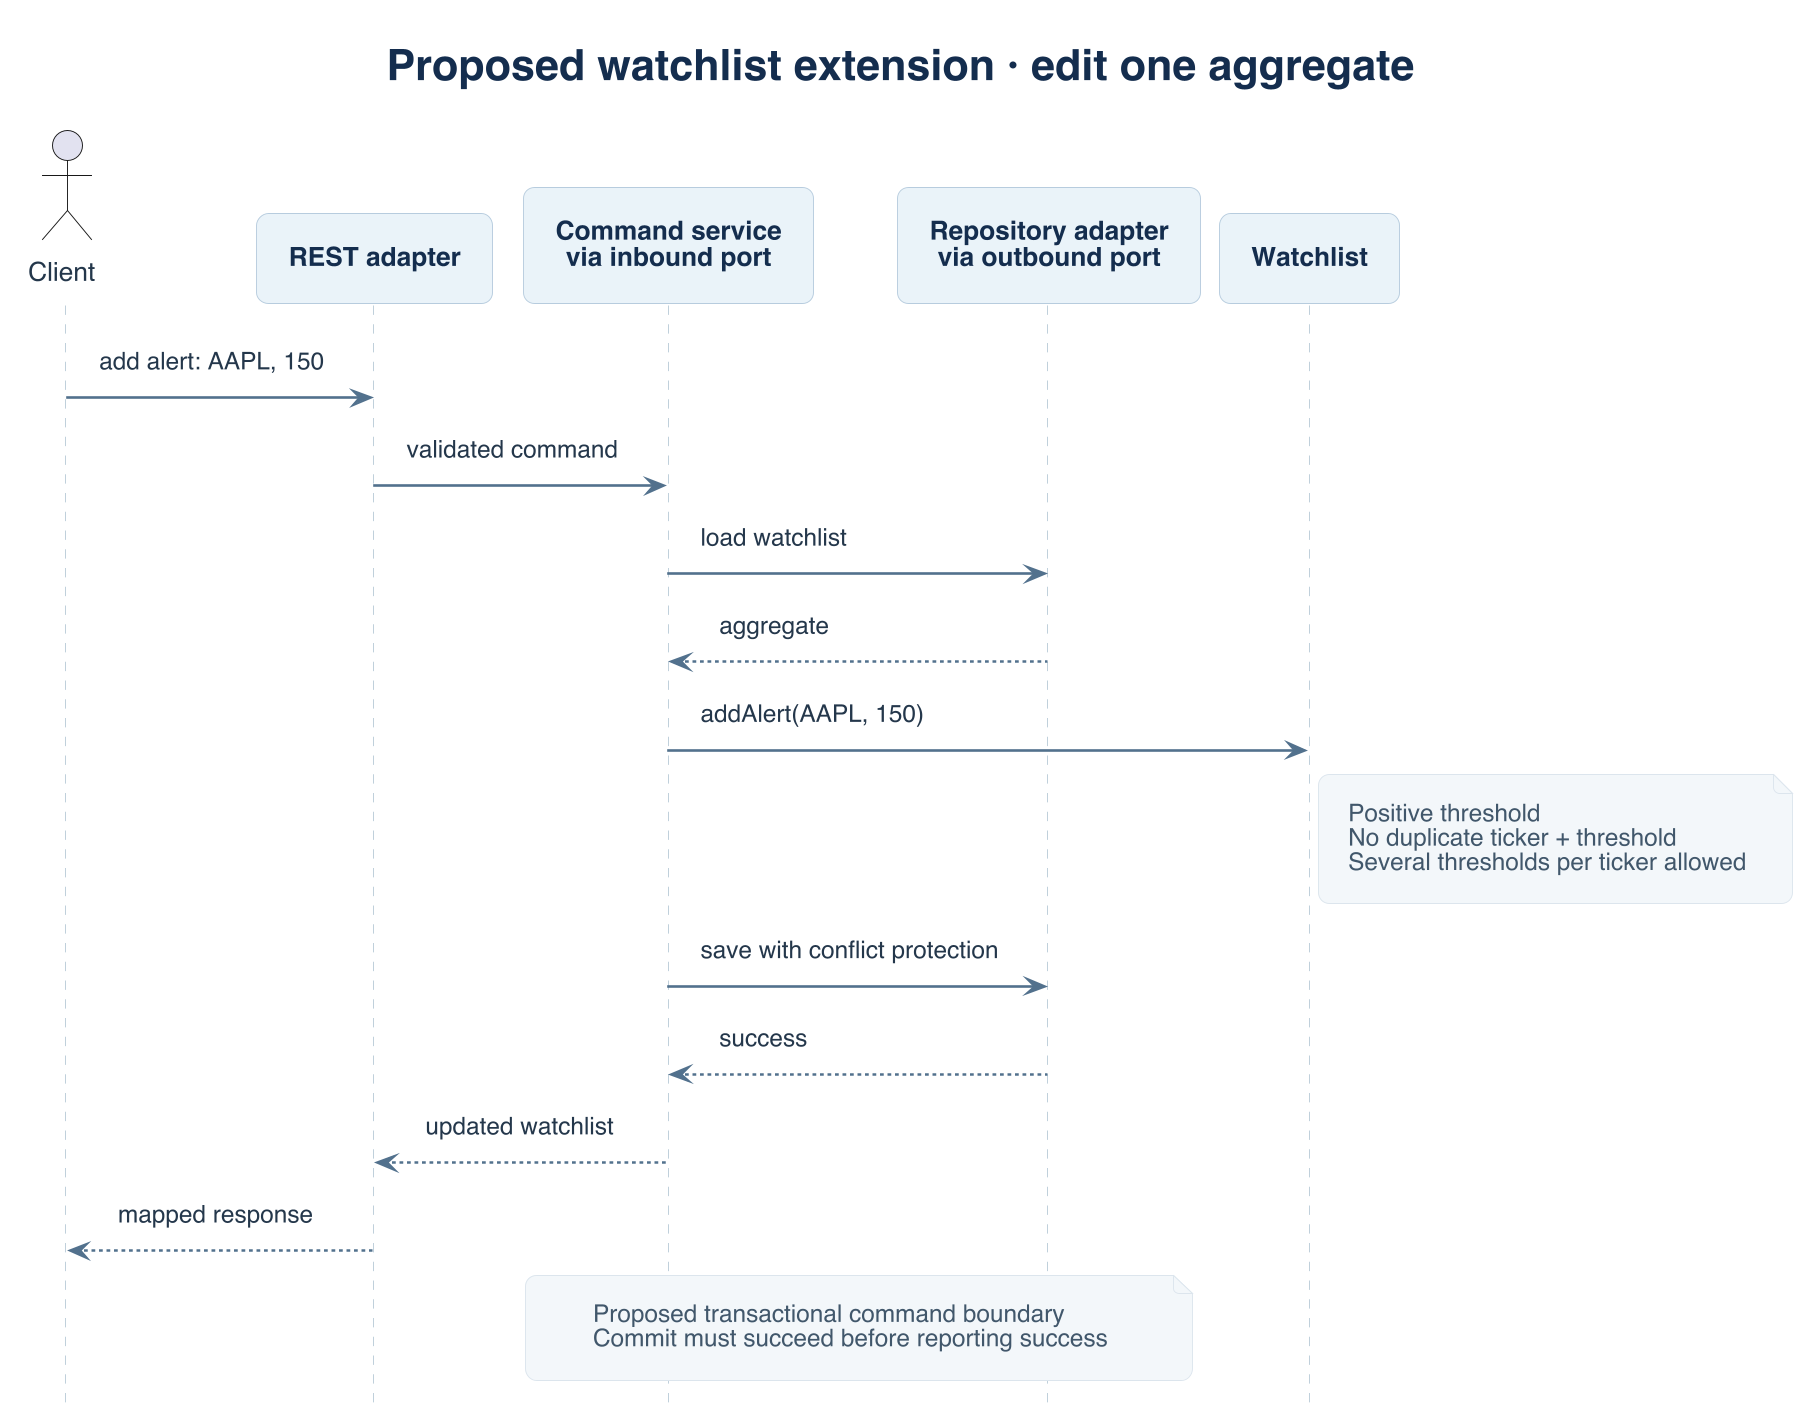

The diagram above was rendered by PlantUML. Its source (embedded in the PNG):
@startuml watchlist-command-flow
!include ../../sellStocks/diagrams/sell-style.puml
title Proposed watchlist extension · edit one aggregate
actor Client
participant "REST adapter" as REST
participant "Command service\nvia inbound port" as Service
participant "Repository adapter\nvia outbound port" as Repo
participant "Watchlist" as W
Client -> REST : add alert: AAPL, 150
REST -> Service : validated command
Service -> Repo : load watchlist
Repo --> Service : aggregate
Service -> W : addAlert(AAPL, 150)
note right of W
  Positive threshold
  No duplicate ticker + threshold
  Several thresholds per ticker allowed
end note
Service -> Repo : save with conflict protection
Repo --> Service : success
Service --> REST : updated watchlist
REST --> Client : mapped response
note over Service, Repo
  Proposed transactional command boundary
  Commit must succeed before reporting success
end note
@enduml